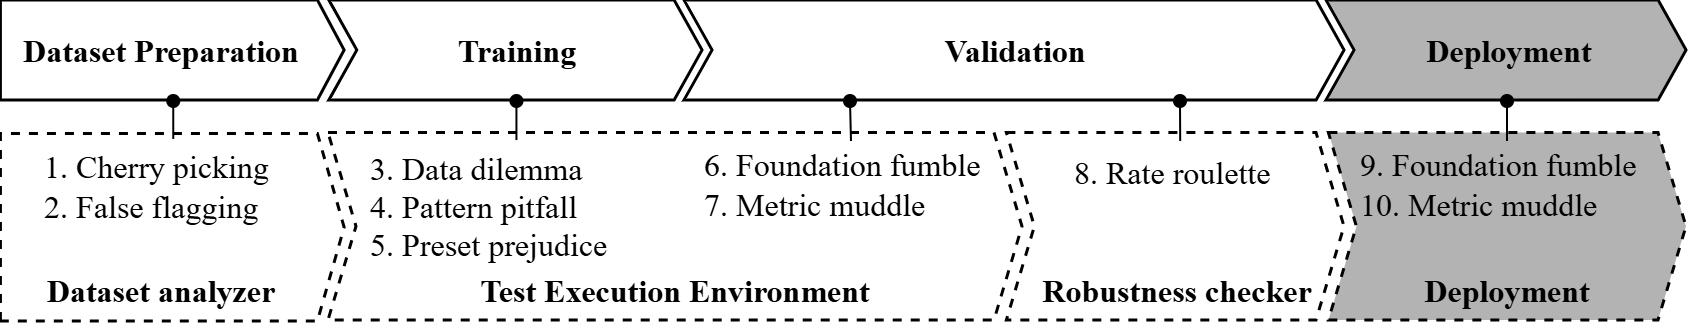

The diagram above was exported from draw.io. Its source (the exported page's mxGraphModel, read from the mxfile embedded in the PNG):
<mxGraphModel dx="1199" dy="590" grid="1" gridSize="10" guides="1" tooltips="1" connect="1" arrows="1" fold="1" page="1" pageScale="1" pageWidth="850" pageHeight="1100" math="0" shadow="0">
  <root>
    <mxCell id="0" />
    <mxCell id="1" parent="0" />
    <mxCell id="86lB6S704yA_nNEs1sSv-17" parent="1" style="shape=step;perimeter=stepPerimeter;whiteSpace=wrap;html=1;fixedSize=1;size=14;fillColor=#B3B3B3;dashed=1;strokeWidth=1.5;" value="" vertex="1">
      <mxGeometry height="93.77" width="178.81" x="671.19" y="66.23" as="geometry" />
    </mxCell>
    <mxCell id="NPnDfDE1JvzGesweb39A-6" parent="1" style="shape=step;perimeter=stepPerimeter;whiteSpace=wrap;html=1;fixedSize=1;size=14;fillColor=none;dashed=1;strokeWidth=1.5;" value="" vertex="1">
      <mxGeometry height="93.77" width="168.81" x="510.19000000000005" y="66.23" as="geometry" />
    </mxCell>
    <mxCell id="NPnDfDE1JvzGesweb39A-4" parent="1" style="shape=step;perimeter=stepPerimeter;whiteSpace=wrap;html=1;fixedSize=1;size=14;fillColor=none;dashed=1;strokeWidth=1.5;" value="" vertex="1">
      <mxGeometry height="93.77" width="347" x="171" y="66.23" as="geometry" />
    </mxCell>
    <mxCell id="NPnDfDE1JvzGesweb39A-5" parent="1" style="shape=offPageConnector;whiteSpace=wrap;html=1;rotation=-90;size=0.07777777777777778;dashed=1;fillColor=none;strokeWidth=1.5;" value="" vertex="1">
      <mxGeometry height="171.86" width="93.74" x="46.269999999999996" y="27.68" as="geometry" />
    </mxCell>
    <mxCell id="uIJcQcRRMwJTeZ5pr5k7-4" parent="1" style="text;html=1;align=center;verticalAlign=middle;resizable=0;points=[];autosize=1;strokeColor=none;fillColor=none;strokeWidth=2;fontStyle=1" value="&lt;font style=&quot;font-size: 16px;&quot; face=&quot;Times New Roman&quot;&gt;Dataset analyzer&lt;/font&gt;" vertex="1">
      <mxGeometry height="30" width="130" x="21.595000000000027" y="130" as="geometry" />
    </mxCell>
    <mxCell id="uIJcQcRRMwJTeZ5pr5k7-5" parent="1" style="text;html=1;align=center;verticalAlign=middle;resizable=0;points=[];autosize=1;strokeColor=none;fillColor=none;fontStyle=1" value="&lt;font face=&quot;Times New Roman&quot; style=&quot;font-size: 16px;&quot;&gt;Test Execution Environment&lt;/font&gt;" vertex="1">
      <mxGeometry height="30" width="210" x="239.49500000000003" y="130" as="geometry" />
    </mxCell>
    <mxCell id="uIJcQcRRMwJTeZ5pr5k7-6" parent="1" style="text;html=1;align=center;verticalAlign=middle;resizable=0;points=[];autosize=1;strokeColor=none;fillColor=none;fontStyle=0" value="&lt;font face=&quot;Times New Roman&quot;&gt;&lt;span style=&quot;font-size: 16px;&quot;&gt;&lt;b&gt;Robustness checker&lt;/b&gt;&lt;/span&gt;&lt;/font&gt;" vertex="1">
      <mxGeometry height="30" width="160" x="514.6" y="129.99999999999997" as="geometry" />
    </mxCell>
    <mxCell id="4cbG2zCLOX34DTguObAB-8" parent="1" style="text;html=1;align=left;verticalAlign=middle;whiteSpace=wrap;rounded=0;fontSize=14;" value="&lt;font style=&quot;font-size: 16px;&quot; face=&quot;Times New Roman&quot;&gt;3. Data dilemma&lt;br&gt;4. Pattern pitfall&lt;br&gt;5. Preset prejudice&lt;br&gt;&lt;/font&gt;" vertex="1">
      <mxGeometry height="66.36" width="150" x="189.72000000000003" y="69.53" as="geometry" />
    </mxCell>
    <mxCell id="4cbG2zCLOX34DTguObAB-12" parent="1" style="text;html=1;align=left;verticalAlign=middle;whiteSpace=wrap;rounded=0;fontSize=16;" value="&lt;font face=&quot;Times New Roman&quot;&gt;1. Cherry picking&lt;br&gt;2. False flagging&lt;/font&gt;" vertex="1">
      <mxGeometry height="47.5" width="131.49" x="27.379999999999995" y="68.95999999999998" as="geometry" />
    </mxCell>
    <mxCell id="86lB6S704yA_nNEs1sSv-1" parent="1" style="shape=offPageConnector;whiteSpace=wrap;html=1;rotation=-90;size=0.07777777777777778;fillColor=none;strokeWidth=1.5;" value="" vertex="1">
      <mxGeometry height="171.86" width="50" x="68.13" y="-60.93" as="geometry" />
    </mxCell>
    <mxCell id="86lB6S704yA_nNEs1sSv-2" parent="1" style="text;html=1;align=center;verticalAlign=middle;resizable=0;points=[];autosize=1;strokeColor=none;fillColor=none;strokeWidth=2;fontStyle=1" value="&lt;font style=&quot;font-size: 16px;&quot; face=&quot;Times New Roman&quot;&gt;Dataset Preparation&lt;/font&gt;" vertex="1">
      <mxGeometry height="30" width="150" x="11.600000000000003" y="9.999999999999996" as="geometry" />
    </mxCell>
    <mxCell id="86lB6S704yA_nNEs1sSv-3" parent="1" style="shape=step;perimeter=stepPerimeter;whiteSpace=wrap;html=1;fixedSize=1;size=14;fillColor=none;strokeWidth=1.5;" value="" vertex="1">
      <mxGeometry height="50" width="186.55" x="171.45" as="geometry" />
    </mxCell>
    <mxCell id="86lB6S704yA_nNEs1sSv-4" parent="1" style="text;html=1;align=center;verticalAlign=middle;resizable=0;points=[];autosize=1;strokeColor=none;fillColor=none;strokeWidth=2;fontStyle=1" value="&lt;font style=&quot;font-size: 16px;&quot; face=&quot;Times New Roman&quot;&gt;Training&lt;/font&gt;" vertex="1">
      <mxGeometry height="30" width="80" x="224.73" y="10" as="geometry" />
    </mxCell>
    <mxCell id="86lB6S704yA_nNEs1sSv-5" parent="1" style="shape=step;perimeter=stepPerimeter;whiteSpace=wrap;html=1;fixedSize=1;size=14;fillColor=none;strokeWidth=1.5;" value="" vertex="1">
      <mxGeometry height="50" width="330" x="349" as="geometry" />
    </mxCell>
    <mxCell id="86lB6S704yA_nNEs1sSv-6" parent="1" style="text;html=1;align=center;verticalAlign=middle;resizable=0;points=[];autosize=1;strokeColor=none;fillColor=none;strokeWidth=2;fontStyle=1" value="&lt;font style=&quot;font-size: 16px;&quot; face=&quot;Times New Roman&quot;&gt;Validation&lt;/font&gt;" vertex="1">
      <mxGeometry height="30" width="90" x="469" y="10" as="geometry" />
    </mxCell>
    <mxCell id="86lB6S704yA_nNEs1sSv-7" parent="1" style="shape=step;perimeter=stepPerimeter;whiteSpace=wrap;html=1;fixedSize=1;size=14;fillColor=#B3B3B3;strokeWidth=1.5;strokeColor=#000000;fontColor=#333333;" value="" vertex="1">
      <mxGeometry height="50" width="180" x="670" as="geometry" />
    </mxCell>
    <mxCell id="86lB6S704yA_nNEs1sSv-8" parent="1" style="text;html=1;align=center;verticalAlign=middle;resizable=0;points=[];autosize=1;strokeColor=none;fillColor=none;strokeWidth=2;fontStyle=1" value="&lt;font style=&quot;font-size: 16px;&quot; face=&quot;Times New Roman&quot;&gt;Deployment&lt;/font&gt;" vertex="1">
      <mxGeometry height="30" width="100" x="710.6" y="10" as="geometry" />
    </mxCell>
    <mxCell id="86lB6S704yA_nNEs1sSv-9" parent="1" style="text;html=1;align=left;verticalAlign=middle;whiteSpace=wrap;rounded=0;fontSize=14;" value="&lt;span style=&quot;font-family: &amp;quot;Times New Roman&amp;quot;; font-size: 16px;&quot;&gt;6. Foundation fumble&lt;/span&gt;&lt;br style=&quot;font-family: &amp;quot;Times New Roman&amp;quot;; font-size: 16px;&quot;&gt;&lt;span style=&quot;font-family: &amp;quot;Times New Roman&amp;quot;; font-size: 16px;&quot;&gt;7. Metric muddle&lt;/span&gt;" vertex="1">
      <mxGeometry height="44.28" width="150" x="357" y="70" as="geometry" />
    </mxCell>
    <mxCell id="86lB6S704yA_nNEs1sSv-10" parent="1" style="text;html=1;align=left;verticalAlign=middle;whiteSpace=wrap;rounded=0;fontSize=14;" value="&lt;div&gt;&lt;span style=&quot;font-family: &amp;quot;Times New Roman&amp;quot;; font-size: 16px; text-align: center;&quot;&gt;8. Rate roulette&lt;/span&gt;&lt;span style=&quot;font-family: &amp;quot;Times New Roman&amp;quot;; font-size: 16px;&quot;&gt;&lt;/span&gt;&lt;/div&gt;" vertex="1">
      <mxGeometry height="32.5" width="110" x="541.6" y="70" as="geometry" />
    </mxCell>
    <mxCell id="86lB6S704yA_nNEs1sSv-11" edge="1" parent="1" source="4cbG2zCLOX34DTguObAB-12" style="endArrow=oval;html=1;rounded=0;endFill=1;exitX=0.5;exitY=0;exitDx=0;exitDy=0;entryX=0;entryY=0.5;entryDx=0;entryDy=0;" target="86lB6S704yA_nNEs1sSv-1" value="">
      <mxGeometry height="50" relative="1" width="50" as="geometry">
        <mxPoint x="78" y="250" as="sourcePoint" />
        <mxPoint x="78" y="210" as="targetPoint" />
      </mxGeometry>
    </mxCell>
    <mxCell id="86lB6S704yA_nNEs1sSv-12" edge="1" parent="1" source="4cbG2zCLOX34DTguObAB-8" style="endArrow=oval;html=1;rounded=0;endFill=1;exitX=0.5;exitY=0;exitDx=0;exitDy=0;entryX=0.5;entryY=1;entryDx=0;entryDy=0;" target="86lB6S704yA_nNEs1sSv-3" value="">
      <mxGeometry height="50" relative="1" width="50" as="geometry">
        <mxPoint x="118" y="110" as="sourcePoint" />
        <mxPoint x="118" y="90" as="targetPoint" />
      </mxGeometry>
    </mxCell>
    <mxCell id="86lB6S704yA_nNEs1sSv-13" edge="1" parent="1" source="86lB6S704yA_nNEs1sSv-9" style="endArrow=oval;html=1;rounded=0;endFill=1;exitX=0.5;exitY=0;exitDx=0;exitDy=0;entryX=0.25;entryY=1;entryDx=0;entryDy=0;" target="86lB6S704yA_nNEs1sSv-5" value="">
      <mxGeometry height="50" relative="1" width="50" as="geometry">
        <mxPoint x="298" y="185" as="sourcePoint" />
        <mxPoint x="298" y="150" as="targetPoint" />
      </mxGeometry>
    </mxCell>
    <mxCell id="86lB6S704yA_nNEs1sSv-14" edge="1" parent="1" source="86lB6S704yA_nNEs1sSv-10" style="endArrow=oval;html=1;rounded=0;endFill=1;exitX=0.5;exitY=0;exitDx=0;exitDy=0;entryX=0.75;entryY=1;entryDx=0;entryDy=0;" target="86lB6S704yA_nNEs1sSv-5" value="">
      <mxGeometry height="50" relative="1" width="50" as="geometry">
        <mxPoint x="458" y="98" as="sourcePoint" />
        <mxPoint x="458" y="80" as="targetPoint" />
      </mxGeometry>
    </mxCell>
    <mxCell id="86lB6S704yA_nNEs1sSv-15" parent="1" style="text;html=1;align=left;verticalAlign=middle;whiteSpace=wrap;rounded=0;fontSize=14;" value="&lt;span style=&quot;font-family: &amp;quot;Times New Roman&amp;quot;; font-size: 16px;&quot;&gt;9. Foundation fumble&lt;/span&gt;&lt;br style=&quot;font-family: &amp;quot;Times New Roman&amp;quot;; font-size: 16px;&quot;&gt;&lt;span style=&quot;font-family: &amp;quot;Times New Roman&amp;quot;; font-size: 16px;&quot;&gt;10. Metric muddle&lt;/span&gt;" vertex="1">
      <mxGeometry height="44.28" width="150" x="685" y="70" as="geometry" />
    </mxCell>
    <mxCell id="lntnKr7Ie8VCqA47BT_V-1" edge="1" parent="1" source="86lB6S704yA_nNEs1sSv-15" style="endArrow=oval;html=1;rounded=0;endFill=1;entryX=0.5;entryY=1;entryDx=0;entryDy=0;exitX=0.5;exitY=0;exitDx=0;exitDy=0;" target="86lB6S704yA_nNEs1sSv-7" value="">
      <mxGeometry height="50" relative="1" width="50" as="geometry">
        <mxPoint x="648" y="60" as="sourcePoint" />
        <mxPoint x="668" y="100" as="targetPoint" />
      </mxGeometry>
    </mxCell>
    <mxCell id="lntnKr7Ie8VCqA47BT_V-3" parent="1" style="text;html=1;align=center;verticalAlign=middle;resizable=0;points=[];autosize=1;strokeColor=none;fillColor=none;strokeWidth=2;fontStyle=1" value="&lt;font style=&quot;font-size: 16px;&quot; face=&quot;Times New Roman&quot;&gt;Deployment&lt;/font&gt;" vertex="1">
      <mxGeometry height="30" width="100" x="710" y="130" as="geometry" />
    </mxCell>
  </root>
</mxGraphModel>